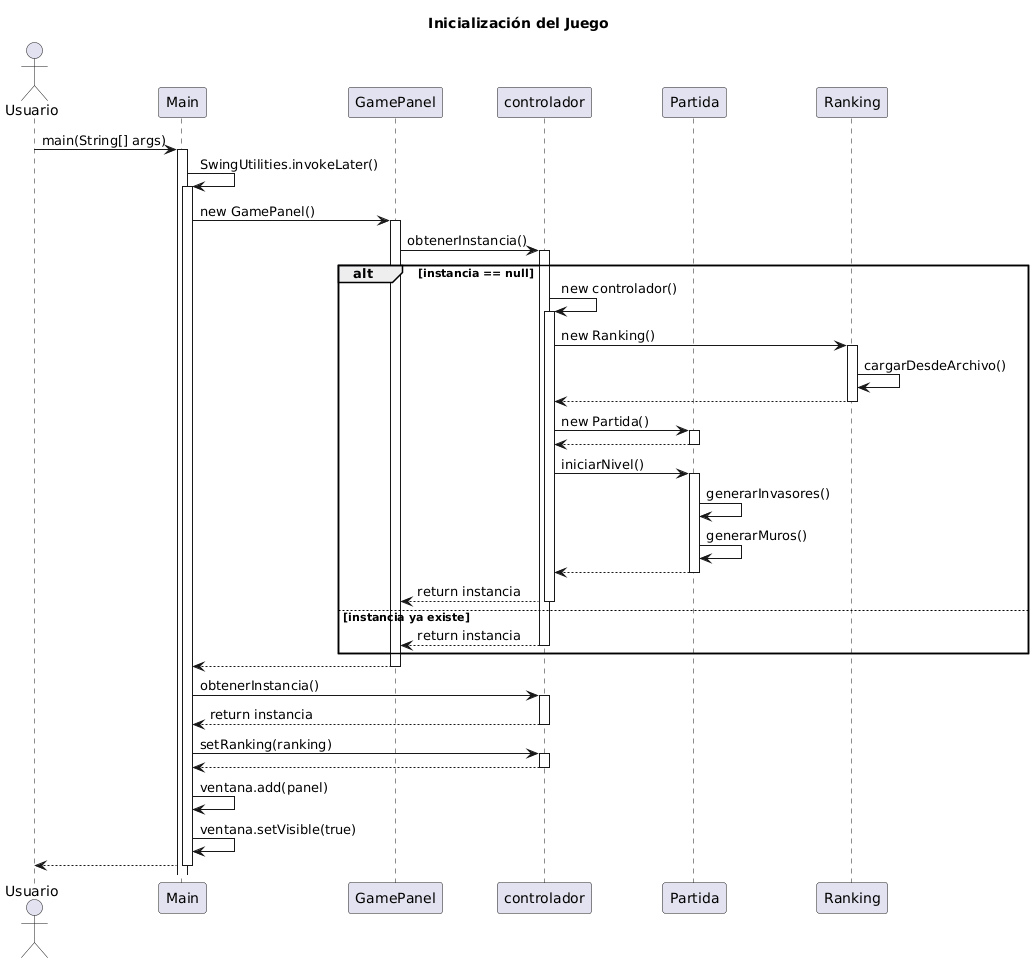

The diagram above was rendered by PlantUML. Its source (embedded in the PNG):
@startuml
title Inicialización del Juego

actor Usuario
participant Main
participant GamePanel
participant controlador
participant Partida
participant Ranking

Usuario -> Main: main(String[] args)
activate Main

Main -> Main: SwingUtilities.invokeLater()
activate Main

Main -> GamePanel: new GamePanel()
activate GamePanel

GamePanel -> controlador: obtenerInstancia()
activate controlador

alt instancia == null
    controlador -> controlador: new controlador()
    activate controlador
    
    controlador -> Ranking: new Ranking()
    activate Ranking
    Ranking -> Ranking: cargarDesdeArchivo()
    Ranking --> controlador
    deactivate Ranking
    
    controlador -> Partida: new Partida()
    activate Partida
    Partida --> controlador
    deactivate Partida
    
    controlador -> Partida: iniciarNivel()
    activate Partida
    Partida -> Partida: generarInvasores()
    Partida -> Partida: generarMuros()
    Partida --> controlador
    deactivate Partida
    
    controlador --> GamePanel: return instancia
    deactivate controlador
else instancia ya existe
    controlador --> GamePanel: return instancia
    deactivate controlador
end

GamePanel --> Main
deactivate GamePanel

Main -> controlador: obtenerInstancia()
activate controlador
controlador --> Main: return instancia
deactivate controlador

Main -> controlador: setRanking(ranking)
activate controlador
controlador --> Main
deactivate controlador

Main -> Main: ventana.add(panel)
Main -> Main: ventana.setVisible(true)
Main --> Usuario
deactivate Main
@enduml